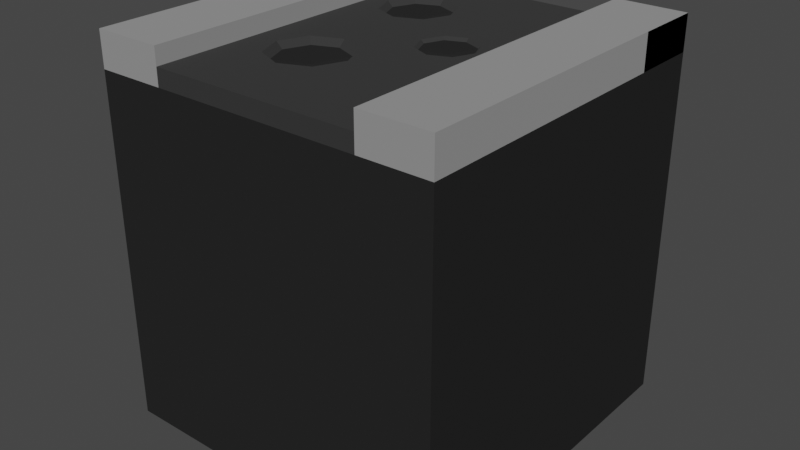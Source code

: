 # Source: Damaged_Road.blend  (saved by Blender 2.92.15; exported with 4.5.12 LTS)
import bpy
from mathutils import Matrix  # noqa: F401  (used for matrix-valued properties, if any)

bpy.ops.wm.read_factory_settings(use_empty=True)
scene = bpy.context.scene
scene.name = 'Scene'

# ---- collections
col_collection = bpy.data.collections.new('Collection'); scene.collection.children.link(col_collection)

# ---- materials (node trees are filled in below, after node groups)
mat_material_001 = bpy.data.materials.new('Material.001')
mat_material_001.use_transparent_shadow = False
mat_material_003 = bpy.data.materials.new('Material.003')
mat_material_003.use_transparent_shadow = False
mat_material_002 = bpy.data.materials.new('Material.002')
mat_material_002.use_transparent_shadow = False
mat_material_004 = bpy.data.materials.new('Material.004')
mat_material_004.use_transparent_shadow = False

# ---- material node trees
mat_material_001.use_nodes = True; mat_material_001.node_tree.nodes.clear()
_N = mat_material_001.node_tree.nodes; _L = mat_material_001.node_tree.links
n0 = _N.new('ShaderNodeBsdfPrincipled'); n0.name = 'Principled BSDF'; n0.location = (10, 300)
n0.distribution = 'GGX'
n0.subsurface_method = 'BURLEY'
n0.inputs[0].default_value = (0.02202, 0.02202, 0.02202, 1.0)
n0.inputs[2].default_value = 1.0
n0.inputs[3].default_value = 1.45
n0.inputs[13].default_value = 0.0
n0.inputs[27].default_value = (0.0, 0.0, 0.0, 1.0)
n0.inputs[28].default_value = 1.0
n1 = _N.new('ShaderNodeOutputMaterial'); n1.name = 'Material Output'; n1.location = (300, 300)
_L.new(n0.outputs[0], n1.inputs[0])
n1.is_active_output = True
mat_material_003.use_nodes = True; mat_material_003.node_tree.nodes.clear()
_N = mat_material_003.node_tree.nodes; _L = mat_material_003.node_tree.links
n0 = _N.new('ShaderNodeBsdfPrincipled'); n0.name = 'Principled BSDF'; n0.location = (10, 300)
n0.distribution = 'GGX'
n0.subsurface_method = 'BURLEY'
n0.inputs[0].default_value = (0.2895, 0.2895, 0.2895, 1.0)
n0.inputs[2].default_value = 1.0
n0.inputs[3].default_value = 1.45
n0.inputs[13].default_value = 1.0
n0.inputs[27].default_value = (0.0, 0.0, 0.0, 1.0)
n0.inputs[28].default_value = 1.0
n1 = _N.new('ShaderNodeOutputMaterial'); n1.name = 'Material Output'; n1.location = (300, 300)
_L.new(n0.outputs[0], n1.inputs[0])
n1.is_active_output = True
mat_material_002.use_nodes = True; mat_material_002.node_tree.nodes.clear()
_N = mat_material_002.node_tree.nodes; _L = mat_material_002.node_tree.links
n0 = _N.new('ShaderNodeBsdfPrincipled'); n0.name = 'Principled BSDF'; n0.location = (10, 300)
n0.distribution = 'GGX'
n0.subsurface_method = 'BURLEY'
n0.inputs[0].default_value = (0.02904, 0.02904, 0.02904, 1.0)
n0.inputs[2].default_value = 1.0
n0.inputs[3].default_value = 1.45
n0.inputs[27].default_value = (0.0, 0.0, 0.0, 1.0)
n0.inputs[28].default_value = 1.0
n1 = _N.new('ShaderNodeOutputMaterial'); n1.name = 'Material Output'; n1.location = (300, 300)
_L.new(n0.outputs[0], n1.inputs[0])
n1.is_active_output = True
mat_material_004.use_nodes = True; mat_material_004.node_tree.nodes.clear()
_N = mat_material_004.node_tree.nodes; _L = mat_material_004.node_tree.links
n0 = _N.new('ShaderNodeBsdfPrincipled'); n0.name = 'Principled BSDF'; n0.location = (10, 300)
n0.distribution = 'GGX'
n0.subsurface_method = 'BURLEY'
n0.inputs[0].default_value = (0.006531, 0.006531, 0.006531, 1.0)
n0.inputs[2].default_value = 1.0
n0.inputs[3].default_value = 1.45
n0.inputs[27].default_value = (0.0, 0.0, 0.0, 1.0)
n0.inputs[28].default_value = 1.0
n1 = _N.new('ShaderNodeOutputMaterial'); n1.name = 'Material Output'; n1.location = (300, 300)
_L.new(n0.outputs[0], n1.inputs[0])
n1.is_active_output = True

# ---- world
world_world = bpy.data.worlds.new('World'); scene.world = world_world
world_world.use_nodes = True; world_world.node_tree.nodes.clear()
_N = world_world.node_tree.nodes; _L = world_world.node_tree.links
n0 = _N.new('ShaderNodeOutputWorld'); n0.name = 'World Output'; n0.location = (300, 300)
n1 = _N.new('ShaderNodeBackground'); n1.name = 'Background'; n1.location = (10, 300)
n1.inputs[0].default_value = (0.05088, 0.05088, 0.05088, 1.0)
_L.new(n1.outputs[0], n0.inputs[0])
n0.is_active_output = True
world_world.color = (0.05088, 0.05088, 0.05088)
world_world.use_sun_shadow = False
world_world.sun_shadow_jitter_overblur = 0.0

# ---- meshes
me_cube_001 = bpy.data.meshes.new('Cube.001')
me_cube_001.from_pydata([(-1.003, -1.002, -1.072), (-1.003, -1.002, 0.9275), (-1.003, 0.998, -1.072), (-1.003, 0.998, 0.9275), (0.9974, -1.002, -1.072), (0.9974, -1.002, 0.9275), (0.9974, 0.998, -1.072), (0.9974, 0.998, 0.9275), (0.5974, -1.002, 0.9275), (0.5974, -1.002, 1.128), (0.5974, 0.998, 0.9275), (0.5974, 0.998, 1.128), (0.9974, -1.002, 0.9275), (0.9974, -1.002, 1.128), (0.9974, 0.998, 0.9275), (0.9974, 0.998, 1.128), (-0.6026, -1.002, 0.9275), (-0.6026, -1.002, 1.128), (-0.6026, 0.998, 0.9275), (-0.6026, 0.998, 1.128), (-1.003, -1.002, 0.9275), (-1.003, -1.002, 1.128), (-1.003, 0.998, 0.9275), (-1.003, 0.998, 1.128), (0.9974, 0.598, 0.9275), (0.9974, 0.598, 1.128), (0.9974, 0.998, 0.9275), (0.9974, 0.998, 1.128), (-0.2862, 0.6758, 0.9976), (-0.1577, 0.6226, 0.9976), (-0.1045, 0.4941, 0.9976), (-0.1577, 0.3656, 0.9976), (-0.2862, 0.3123, 0.9976), (-0.4147, 0.3656, 0.9976), (-0.468, 0.4941, 0.9976), (-0.4147, 0.6226, 0.9976), (0.2288, 0.2233, 1.011), (0.3326, 0.1803, 1.011), (0.3756, 0.07654, 1.011), (0.3326, -0.02726, 1.011), (0.2288, -0.07026, 1.011), (0.125, -0.02726, 1.011), (0.08199, 0.07654, 1.011), (0.125, 0.1803, 1.011), (-0.2258, -0.1912, 0.9924), (-0.0878, -0.2483, 0.9924), (-0.03063, -0.3863, 0.9924), (-0.0878, -0.5244, 0.9924), (-0.2258, -0.5815, 0.9924), (-0.3638, -0.5244, 0.9924), (-0.421, -0.3863, 0.9924), (-0.3638, -0.2483, 0.9924), (-0.6026, -1.002, 0.9275), (-0.6026, -1.002, 1.028), (-0.6026, 0.998, 0.9275), (-0.6026, 0.998, 1.028), (0.5974, -1.002, 0.9275), (0.5974, -1.002, 1.028), (0.5974, 0.998, 0.9275), (0.5974, 0.998, 1.028), (-0.3901, -0.5506, 1.028), (-0.4582, -0.3863, 1.028), (-0.2258, -0.154, 1.028), (-0.06154, -0.2221, 1.028), (-0.3901, -0.2221, 1.028), (0.006513, -0.3863, 1.028), (-0.06154, -0.5506, 1.028), (-0.2258, -0.6187, 1.028), (0.2288, 0.2404, 1.028), (0.3447, 0.1924, 1.028), (0.06489, 0.07654, 1.028), (0.1129, 0.1924, 1.028), (0.3927, 0.07654, 1.028), (0.3447, -0.03936, 1.028), (0.2288, -0.08736, 1.028), (0.1129, -0.03936, 1.028), (0.08199, 0.03524, 1.028), (-0.4371, 0.3432, 1.028), (-0.4996, 0.4941, 1.028), (-0.2862, 0.7074, 1.028), (-0.1354, 0.6449, 1.028), (-0.4371, 0.6449, 1.028), (-0.07288, 0.4941, 1.028), (-0.09901, 0.431, 1.028), (-0.1354, 0.3432, 1.028), (-0.2862, 0.2807, 1.028), (-0.2862, 0.6758, 0.9976), (-0.1577, 0.6226, 0.9976), (-0.1045, 0.4941, 0.9976), (-0.1577, 0.3656, 0.9976), (-0.2862, 0.4941, 0.9681), (-0.2862, 0.3123, 0.9976), (-0.4147, 0.3656, 0.9976), (-0.468, 0.4941, 0.9976), (-0.4147, 0.6226, 0.9976), (0.2288, 0.2233, 1.011), (0.3326, 0.1803, 1.011), (0.3756, 0.07654, 1.011), (0.3326, -0.02726, 1.011), (0.2288, 0.07654, 0.9875), (0.2288, -0.07026, 1.011), (0.125, -0.02726, 1.011), (0.08199, 0.07654, 1.011), (0.125, 0.1803, 1.011), (-0.2258, -0.1912, 0.9924), (-0.0878, -0.2483, 0.9924), (-0.03063, -0.3863, 0.9924), (-0.0878, -0.5244, 0.9924), (-0.2258, -0.3863, 0.9606), (-0.2258, -0.5815, 0.9924), (-0.3638, -0.5244, 0.9924), (-0.421, -0.3863, 0.9924), (-0.3638, -0.2483, 0.9924)], [], [(0, 1, 3, 2), (2, 3, 7, 6), (6, 7, 5, 4), (4, 5, 1, 0), (2, 6, 4, 0), (7, 3, 1, 5), (8, 9, 11, 10), (10, 11, 15, 14), (14, 15, 13, 12), (12, 13, 9, 8), (10, 14, 12, 8), (15, 11, 9, 13), (16, 18, 19, 17), (18, 22, 23, 19), (22, 20, 21, 23), (20, 16, 17, 21), (18, 16, 20, 22), (23, 21, 17, 19), (24, 26, 27, 25), (52, 53, 55, 54), (54, 55, 59, 58), (58, 59, 57, 56), (56, 57, 53, 52), (54, 58, 56, 52), (62, 44, 45, 63), (45, 46, 65, 63), (46, 47, 66, 65), (47, 48, 67, 66), (48, 49, 60, 67), (49, 50, 61, 60), (61, 50, 51, 64), (51, 44, 62, 64), (60, 53, 57, 65, 66, 67), (68, 36, 37, 69), (37, 38, 72, 69), (38, 39, 73, 72), (39, 40, 74, 73), (40, 41, 75, 74), (41, 42, 70, 76, 75), (70, 42, 43, 71), (71, 43, 36, 68), (75, 76, 63, 65), (79, 28, 29, 80), (29, 30, 82, 80), (30, 31, 84, 83, 82), (31, 32, 85, 84), (32, 33, 77, 85), (33, 34, 78, 77), (78, 34, 35, 81), (35, 28, 79, 81), (71, 68, 69, 72, 73, 74, 75, 65, 57, 59, 55, 53, 60, 61, 64, 62, 85, 77, 78, 81, 79, 80, 82, 83), (62, 63, 76, 70, 71, 83, 84, 85), (104, 108, 105), (106, 105, 108), (107, 106, 108), (109, 107, 108), (110, 109, 108), (110, 108, 111), (111, 108, 112), (112, 108, 104), (95, 99, 96), (97, 96, 99), (98, 97, 99), (100, 98, 99), (101, 100, 99), (101, 99, 102), (102, 99, 103), (103, 99, 95), (86, 90, 87), (88, 87, 90), (89, 88, 90), (91, 89, 90), (92, 91, 90), (92, 90, 93), (93, 90, 94), (94, 90, 86)])
me_cube_001.polygons.foreach_set('material_index', [0, 0, 0, 0, 0, 0, 1, 1, 1, 1, 1, 1, 1, 1, 1, 1, 1, 1, 1, 2, 2, 2, 2, 2, 2, 2, 2, 2, 2, 2, 2, 2, 2, 2, 2, 2, 2, 2, 2, 2, 2, 2, 2, 2, 2, 2, 2, 2, 2, 2, 2, 2, 3, 3, 3, 3, 3, 3, 3, 3, 3, 3, 3, 3, 3, 3, 3, 3, 3, 3, 3, 3, 3, 3, 3, 3])
_uv = me_cube_001.uv_layers.new(name='UVMap')
_uv.uv.foreach_set('vector', [0.375, 0.0, 0.625, 0.0, 0.625, 0.25, 0.375, 0.25, 0.375, 0.25, 0.625, 0.25, 0.625, 0.5, 0.375, 0.5, 0.375, 0.5, 0.625, 0.5, 0.625, 0.75, 0.375, 0.75, 0.375, 0.75, 0.625, 0.75, 0.625, 1.0, 0.375, 1.0, 0.125, 0.5, 0.375, 0.5, 0.375, 0.75, 0.125, 0.75, 0.625, 0.5, 0.875, 0.5, 0.875, 0.75, 0.625, 0.75, 0.375, 0.0, 0.625, 0.0, 0.625, 0.25, 0.375, 0.25, 0.375, 0.25, 0.625, 0.25, 0.625, 0.5, 0.375, 0.5, 0.375, 0.5, 0.625, 0.5, 0.625, 0.75, 0.375, 0.75, 0.375, 0.75, 0.625, 0.75, 0.625, 1.0, 0.375, 1.0, 0.125, 0.5, 0.375, 0.5, 0.375, 0.75, 0.125, 0.75, 0.625, 0.5, 0.875, 0.5, 0.875, 0.75, 0.625, 0.75, 0.375, 0.0, 0.375, 0.05, 0.625, 0.05, 0.625, 0.0, 0.375, 0.05, 0.375, 0.7, 0.625, 0.7, 0.625, 0.05, 0.375, 0.7, 0.375, 0.75, 0.625, 0.75, 0.625, 0.7, 0.375, 0.75, 0.375, 1.0, 0.625, 1.0, 0.625, 0.75, 0.125, 0.7, 0.125, 0.75, 0.375, 0.75, 0.375, 0.7, 0.625, 0.7, 0.625, 0.75, 0.875, 0.75, 0.875, 0.7, 0.375, 0.0, 0.375, 0.05, 0.625, 0.05, 0.625, 0.0, 0.375, 0.0, 0.625, 0.0, 0.625, 0.25, 0.375, 0.25, 0.375, 0.25, 0.625, 0.25, 0.625, 0.5, 0.375, 0.5, 0.375, 0.5, 0.625, 0.5, 0.625, 0.75, 0.375, 0.75, 0.375, 0.75, 0.625, 0.75, 0.625, 1.0, 0.375, 1.0, 0.125, 0.5, 0.375, 0.5, 0.375, 0.75, 0.125, 0.75, 0.75, 0.3649, 0.75, 0.25, 0.625, 0.25, 0.625, 0.3649, 0.625, 0.25, 0.5, 0.25, 0.5, 0.3649, 0.625, 0.3649, 0.5, 0.25, 0.375, 0.25, 0.375, 0.3649, 0.5, 0.3649, 0.375, 0.25, 0.25, 0.25, 0.25, 0.3649, 0.375, 0.3649, 0.25, 0.25, 0.125, 0.25, 0.125, 0.3649, 0.25, 0.3649, 0.125, 0.25, 0.0, 0.25, 0.0, 0.3649, 0.125, 0.3649, 1.0, 0.3649, 1.0, 0.25, 0.875, 0.25, 0.875, 0.3649, 0.875, 0.25, 0.75, 0.25, 0.75, 0.3649, 0.875, 0.3649, 0.8307, 0.6936, 0.875, 0.75, 0.625, 0.75, 0.7481, 0.673, 0.7623, 0.6936, 0.7965, 0.7021, 0.75, 0.3203, 0.75, 0.25, 0.625, 0.25, 0.625, 0.3203, 0.625, 0.25, 0.5, 0.25, 0.5, 0.3203, 0.625, 0.3203, 0.5, 0.25, 0.375, 0.25, 0.375, 0.3203, 0.5, 0.3203, 0.375, 0.25, 0.25, 0.25, 0.25, 0.3203, 0.375, 0.3203, 0.25, 0.25, 0.125, 0.25, 0.125, 0.3203, 0.25, 0.3203, 0.125, 0.25, 0.0, 0.25, 0.0, 0.3203, 0.04448, 0.3203, 0.125, 0.3203, 1.0, 0.3203, 1.0, 0.25, 0.875, 0.25, 0.875, 0.3203, 0.875, 0.3203, 0.875, 0.25, 0.75, 0.25, 0.75, 0.3203, 0.7259, 0.6297, 0.7324, 0.6203, 0.7623, 0.6525, 0.7481, 0.673, 0.75, 0.3549, 0.75, 0.25, 0.625, 0.25, 0.625, 0.3549, 0.625, 0.25, 0.5, 0.25, 0.5, 0.3549, 0.625, 0.3549, 0.5, 0.25, 0.375, 0.25, 0.375, 0.3549, 0.4478, 0.3549, 0.5, 0.3549, 0.375, 0.25, 0.25, 0.25, 0.25, 0.3549, 0.375, 0.3549, 0.25, 0.25, 0.125, 0.25, 0.125, 0.3549, 0.25, 0.3549, 0.125, 0.25, 0.0, 0.25, 0.0, 0.3549, 0.125, 0.3549, 1.0, 0.3549, 1.0, 0.25, 0.875, 0.25, 0.875, 0.3549, 0.875, 0.25, 0.75, 0.25, 0.75, 0.3549, 0.875, 0.3549, 0.7259, 0.6007, 0.7018, 0.5947, 0.6776, 0.6007, 0.6676, 0.6152, 0.6776, 0.6297, 0.7018, 0.6357, 0.7259, 0.6297, 0.7481, 0.673, 0.625, 0.75, 0.625, 0.5, 0.875, 0.5, 0.875, 0.75, 0.8307, 0.6936, 0.8449, 0.673, 0.8307, 0.6525, 0.7965, 0.644, 0.8091, 0.5897, 0.8405, 0.5818, 0.8535, 0.563, 0.8405, 0.5441, 0.8091, 0.5363, 0.7776, 0.5441, 0.7646, 0.563, 0.7701, 0.5709, 0.7965, 0.644, 0.7623, 0.6525, 0.7324, 0.6203, 0.7359, 0.6152, 0.7259, 0.6007, 0.7701, 0.5709, 0.7776, 0.5818, 0.8091, 0.5897, 0.75, 0.25, 0.6875, 0.0, 0.625, 0.25, 0.5, 0.25, 0.625, 0.25, 0.5625, 0.0, 0.375, 0.25, 0.5, 0.25, 0.4375, 0.0, 0.25, 0.25, 0.375, 0.25, 0.3125, 0.0, 0.125, 0.25, 0.25, 0.25, 0.1875, 0.0, 0.125, 0.25, 0.0625, 0.0, 0.0, 0.25, 1.0, 0.25, 0.9375, 0.0, 0.875, 0.25, 0.875, 0.25, 0.8125, 0.0, 0.75, 0.25, 0.75, 0.25, 0.6875, 0.0, 0.625, 0.25, 0.5, 0.25, 0.625, 0.25, 0.5625, 0.0, 0.375, 0.25, 0.5, 0.25, 0.4375, 0.0, 0.25, 0.25, 0.375, 0.25, 0.3125, 0.0, 0.125, 0.25, 0.25, 0.25, 0.1875, 0.0, 0.125, 0.25, 0.0625, 0.0, 0.0, 0.25, 1.0, 0.25, 0.9375, 0.0, 0.875, 0.25, 0.875, 0.25, 0.8125, 0.0, 0.75, 0.25, 0.75, 0.25, 0.6875, 0.0, 0.625, 0.25, 0.5, 0.25, 0.625, 0.25, 0.5625, 0.0, 0.375, 0.25, 0.5, 0.25, 0.4375, 0.0, 0.25, 0.25, 0.375, 0.25, 0.3125, 0.0, 0.125, 0.25, 0.25, 0.25, 0.1875, 0.0, 0.125, 0.25, 0.0625, 0.0, 0.0, 0.25, 1.0, 0.25, 0.9375, 0.0, 0.875, 0.25, 0.875, 0.25, 0.8125, 0.0, 0.75, 0.25])
me_cube_001.materials.append(mat_material_001)
me_cube_001.materials.append(mat_material_003)
me_cube_001.materials.append(mat_material_002)
me_cube_001.materials.append(mat_material_004)
me_cube_001.use_remesh_fix_poles = True
me_cube_001.use_remesh_preserve_attributes = False
me_cube_001.use_mirror_vertex_groups = False
me_cube_001.update()

# ---- objects
ob_damaged_road = bpy.data.objects.new('Damaged Road', me_cube_001)

# ---- transforms, parenting, visibility, modifiers, constraints
ob_damaged_road.location = (0.002648, 0.001985, 0.07247)
ob_damaged_road.lineart.crease_threshold = 0.0

# ---- collection membership
col_collection.objects.link(ob_damaged_road)

# ---- scene / render settings (as saved in the file)
scene.frame_start = 1; scene.frame_end = 250; scene.frame_set(1)
scene.render.engine = 'BLENDER_EEVEE_NEXT'
scene.cycles.use_denoising = False
scene.cycles.samples = 128
scene.cycles.sampling_pattern = 'TABULATED_SOBOL'
scene.cycles.use_adaptive_sampling = False
scene.cycles.use_light_tree = False
scene.view_settings.view_transform = 'Filmic'
bpy.context.view_layer.update()

# ---- added for rendering (the .blend has no active camera and no usable light): camera, sun
cam_auto = bpy.data.cameras.new('AutoCamera')
cam_auto.lens = 50.0
cam_auto.sensor_width = 36.0
cam_auto.clip_end = 1000.0
ob_auto_camera = bpy.data.objects.new('AutoCamera', cam_auto)
scene.collection.objects.link(ob_auto_camera)
ob_auto_camera.location = (3.31535, -3.97842, 2.75228)
ob_auto_camera.rotation_euler = (1.09748, -7.21219e-08, 0.694738)
scene.camera = ob_auto_camera
light_auto_sun = bpy.data.lights.new('AutoSun', 'SUN')
light_auto_sun.energy = 3.0
light_auto_sun.angle = 0.0523599
ob_auto_sun = bpy.data.objects.new('AutoSun', light_auto_sun)
scene.collection.objects.link(ob_auto_sun)
ob_auto_sun.rotation_euler = (0.872665, 0.174533, 0.523599)
bpy.context.view_layer.update()
